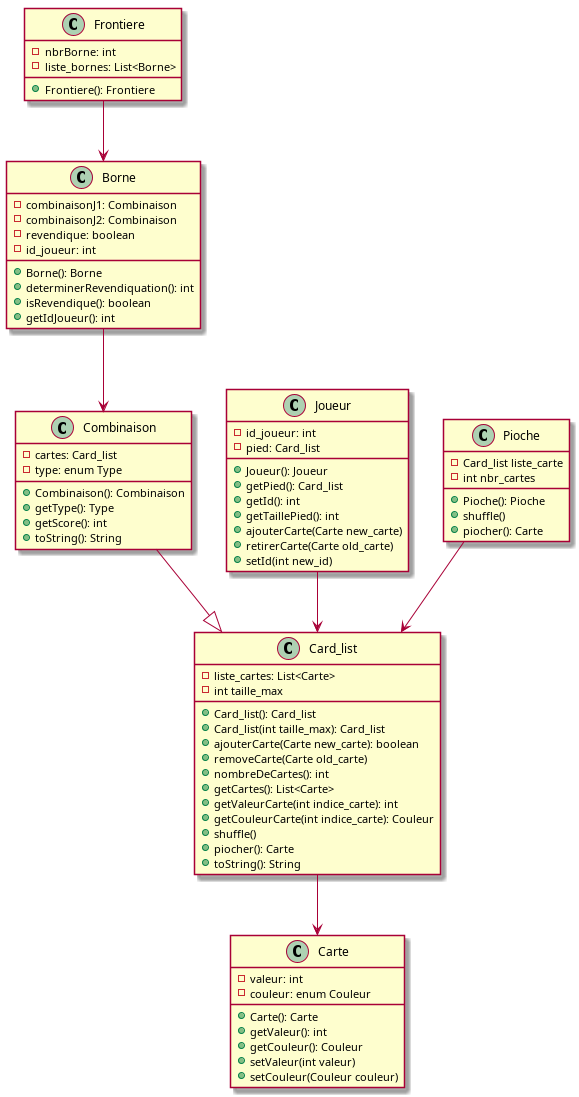

The diagram above was rendered by PlantUML. Its source (embedded in the PNG):
@startuml model

class Carte{
    - valeur: int
    - couleur: enum Couleur
    + Carte(): Carte
    + getValeur(): int
    + getCouleur(): Couleur
    + setValeur(int valeur)
    + setCouleur(Couleur couleur)
}

class Combinaison{
    - cartes: Card_list
    - type: enum Type
    + Combinaison(): Combinaison 
    + getType(): Type 
    + getScore(): int 
    + toString(): String
}

class Joueur{
    - id_joueur: int
    - pied: Card_list
    + Joueur(): Joueur
    + getPied(): Card_list
    + getId(): int
    + getTaillePied(): int
    + ajouterCarte(Carte new_carte)
    + retirerCarte(Carte old_carte)
    + setId(int new_id)
}

class Card_list{
    - liste_cartes: List<Carte>
    - int taille_max
    + Card_list(): Card_list
    + Card_list(int taille_max): Card_list
    + ajouterCarte(Carte new_carte): boolean
    + removeCarte(Carte old_carte)
    + nombreDeCartes(): int 
    + getCartes(): List<Carte> 
    + getValeurCarte(int indice_carte): int
    + getCouleurCarte(int indice_carte): Couleur
    + shuffle()
    + piocher(): Carte
    + toString(): String   
}

class Borne{
    - combinaisonJ1: Combinaison
    - combinaisonJ2: Combinaison
    - revendique: boolean
    - id_joueur: int
    + Borne(): Borne
    + determinerRevendiquation(): int
    + isRevendique(): boolean
    + getIdJoueur(): int
}

class Frontiere{
    - nbrBorne: int
    - liste_bornes: List<Borne>
    + Frontiere(): Frontiere
}


class Pioche{
    - Card_list liste_carte
    - int nbr_cartes
    + Pioche(): Pioche
    + shuffle()
    + piocher(): Carte

}

Combinaison --|> Card_list
Joueur --> Card_list
Card_list --> Carte
Borne --> Combinaison
Frontiere --> Borne
Pioche --> Card_list


@enduml